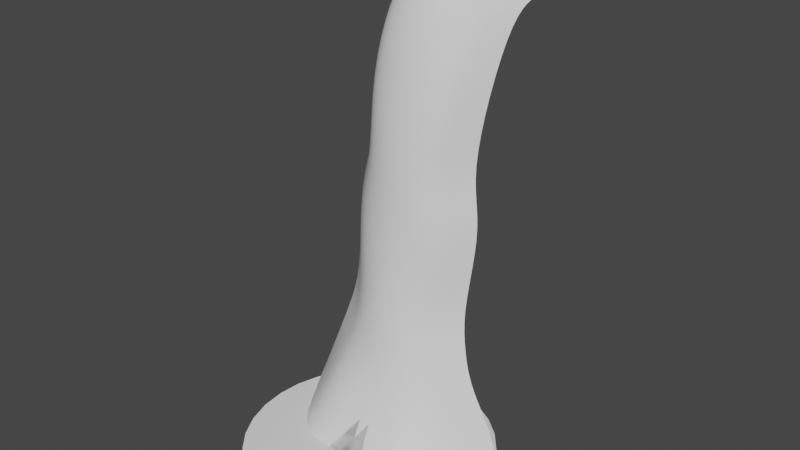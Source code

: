 # Source: cachoeria.blend  (saved by Blender 2.82.7; exported with 4.5.12 LTS)
import bpy
from mathutils import Matrix  # noqa: F401  (used for matrix-valued properties, if any)

bpy.ops.wm.read_factory_settings(use_empty=True)
scene = bpy.context.scene
scene.name = 'Scene'

# ---- collections
col_collection = bpy.data.collections.new('Collection'); scene.collection.children.link(col_collection)

# ---- world
world_world = bpy.data.worlds.new('World'); scene.world = world_world
world_world.use_nodes = True; world_world.node_tree.nodes.clear()
_N = world_world.node_tree.nodes; _L = world_world.node_tree.links
n0 = _N.new('ShaderNodeOutputWorld'); n0.name = 'World Output'; n0.location = (300, 300)
n1 = _N.new('ShaderNodeBackground'); n1.name = 'Background'; n1.location = (10, 300)
n1.inputs[0].default_value = (0.05088, 0.05088, 0.05088, 1.0)
_L.new(n1.outputs[0], n0.inputs[0])
n0.is_active_output = True
world_world.color = (0.05088, 0.05088, 0.05088)
world_world.use_sun_shadow = False
world_world.sun_shadow_jitter_overblur = 0.0

# ---- meshes
me_plane = bpy.data.meshes.new('Plane')
me_plane.from_pydata([(3.868, 13.41, 47.9), (12.56, 7.171, -1.505), (-3.868, 13.41, 47.9), (-12.56, 7.171, -1.505), (-1.934, 8.301, 47.9), (-1.762e-06, 7.348, 47.9), (1.934, 8.301, 47.9), (6.029, -4.188, -0.1263), (1.955e-06, -3.391, -0.1263), (-6.029, -4.188, -0.1263), (5.243, 10.15, 40.28), (4.521, 8.883, 32.28), (5.882, 8.183, 24.27), (5.283, 7.046, 16.27), (7.663, 5.734, 8.268), (-7.663, 5.734, 8.268), (-5.283, 7.046, 16.27), (-5.882, 8.183, 24.27), (-4.521, 8.883, 32.28), (-5.243, 10.15, 40.28), (3.832, 1.299, 8.268), (2.641, 2.612, 16.27), (2.941, 3.749, 24.27), (2.261, 4.449, 32.28), (2.622, 5.713, 40.28), (1.155e-06, 0.5205, 8.268), (5.797e-07, 1.833, 16.27), (-4.14e-08, 2.97, 24.27), (-6.388e-07, 3.67, 32.28), (-1.227e-06, 4.934, 40.28), (-3.832, 1.299, 8.268), (-2.641, 2.612, 16.27), (-2.941, 3.749, 24.27), (-2.261, 4.449, 32.28), (-2.622, 5.713, 40.28), (3.868, 16.51, 49.24), (-3.868, 16.51, 49.24), (-1.934, 11.4, 50.31), (-1.762e-06, 10.44, 50.31), (1.934, 11.4, 50.31), (3.868, 18.44, 49.51), (-3.868, 18.44, 49.51), (-1.934, 13.35, 50.68), (-1.762e-06, 12.39, 50.99), (1.934, 13.35, 50.68), (6.473, 6.39, 12.27), (-6.473, 6.39, 12.27), (3.236, 1.956, 12.27), (8.674e-07, 1.177, 12.27), (-3.236, 1.956, 12.27), (5.202, 8.533, 28.28), (-5.202, 8.533, 28.28), (2.601, 4.099, 28.28), (-3.401e-07, 3.32, 28.28), (-2.601, 4.099, 28.28), (-9.297, 0.7765, -0.8155), (-2.901, 10.14, 47.9), (-3.932, 7.215, 40.28), (-3.391, 5.951, 32.28), (-4.412, 5.251, 24.27), (-3.962, 4.114, 16.27), (-5.747, 2.802, 8.268), (-2.901, 13.24, 49.97), (-2.901, 15.18, 50.16), (-4.855, 3.458, 12.27), (-3.901, 5.601, 28.28), (2.901, 10.14, 47.9), (9.297, 0.7765, -0.8155), (3.932, 7.215, 40.28), (3.391, 5.951, 32.28), (4.412, 5.251, 24.27), (3.962, 4.114, 16.27), (5.747, 2.802, 8.268), (2.901, 13.24, 49.97), (2.901, 15.18, 50.16), (4.855, 3.458, 12.27), (3.901, 5.601, 28.28), (3.868, 23.85, 49.41), (-3.868, 23.85, 49.41), (-1.934, 18.74, 50.5), (-1.762e-06, 17.79, 50.82), (1.934, 18.74, 50.5), (-2.901, 20.58, 49.97), (2.901, 20.58, 49.97)], [], [(61, 15, 3, 55), (72, 20, 7, 67), (20, 25, 8, 7), (25, 30, 9, 8), (5, 4, 34, 29), (29, 34, 33, 28), (53, 54, 32, 27), (27, 32, 31, 26), (48, 49, 30, 25), (6, 5, 29, 24), (24, 29, 28, 23), (52, 53, 27, 22), (22, 27, 26, 21), (47, 48, 25, 20), (66, 6, 24, 68), (68, 24, 23, 69), (76, 52, 22, 70), (70, 22, 21, 71), (75, 47, 20, 72), (56, 2, 19, 57), (57, 19, 18, 58), (65, 51, 17, 59), (59, 17, 16, 60), (64, 46, 15, 61), (6, 39, 38, 5), (56, 62, 36, 2), (66, 73, 39, 6), (5, 38, 37, 4), (39, 44, 43, 38), (62, 63, 41, 36), (38, 43, 42, 37), (73, 74, 44, 39), (60, 16, 46, 64), (71, 21, 47, 75), (21, 26, 48, 47), (26, 31, 49, 48), (58, 18, 51, 65), (69, 23, 52, 76), (23, 28, 53, 52), (28, 33, 54, 53), (33, 58, 65, 54), (31, 60, 64, 49), (37, 42, 63, 62), (4, 37, 62, 56), (49, 64, 61, 30), (32, 59, 60, 31), (54, 65, 59, 32), (34, 57, 58, 33), (4, 56, 57, 34), (30, 61, 55, 9), (11, 69, 76, 50), (13, 71, 75, 45), (35, 40, 74, 73), (0, 35, 73, 66), (45, 75, 72, 14), (12, 70, 71, 13), (50, 76, 70, 12), (10, 68, 69, 11), (0, 66, 68, 10), (14, 72, 67, 1), (44, 74, 83, 81), (63, 42, 79, 82), (41, 63, 82, 78), (42, 43, 80, 79), (74, 40, 77, 83), (43, 44, 81, 80)])
me_plane.polygons.foreach_set('use_smooth', [True] * 66)
_uv = me_plane.uv_layers.new(name='UVMap')
_uv.uv.foreach_set('vector', [0.8753, 0.1272, 1.0, 0.1272, 1.0, 1.192e-07, 0.8753, 5.96e-08, 0.1252, 0.1272, 0.2505, 0.1272, 0.2505, 0.0, 0.1252, 2.98e-08, 0.2505, 0.1272, 0.5006, 0.1272, 0.5006, 0.0, 0.2505, 0.0, 0.5006, 0.1272, 0.7507, 0.1272, 0.7507, 0.0, 0.5006, 0.0, 0.5006, 0.6682, 0.7507, 0.6682, 0.7507, 0.4771, 0.5006, 0.4771, 0.5006, 0.4771, 0.7507, 0.4771, 0.7507, 0.3842, 0.5006, 0.3842, 0.5006, 0.3511, 0.7507, 0.3511, 0.7507, 0.318, 0.5006, 0.318, 0.5006, 0.318, 0.7507, 0.318, 0.7507, 0.2328, 0.5006, 0.2328, 0.5006, 0.18, 0.7507, 0.18, 0.7507, 0.1272, 0.5006, 0.1272, 0.2505, 0.6682, 0.5006, 0.6682, 0.5006, 0.4771, 0.2505, 0.4771, 0.2505, 0.4771, 0.5006, 0.4771, 0.5006, 0.3842, 0.2505, 0.3842, 0.2505, 0.3511, 0.5006, 0.3511, 0.5006, 0.318, 0.2505, 0.318, 0.2505, 0.318, 0.5006, 0.318, 0.5006, 0.2328, 0.2505, 0.2328, 0.2505, 0.18, 0.5006, 0.18, 0.5006, 0.1272, 0.2505, 0.1272, 0.1252, 0.6682, 0.2505, 0.6682, 0.2505, 0.4771, 0.1252, 0.4771, 0.1252, 0.4771, 0.2505, 0.4771, 0.2505, 0.3842, 0.1252, 0.3842, 0.1252, 0.3511, 0.2505, 0.3511, 0.2505, 0.318, 0.1252, 0.318, 0.1252, 0.318, 0.2505, 0.318, 0.2505, 0.2328, 0.1252, 0.2328, 0.1252, 0.18, 0.2505, 0.18, 0.2505, 0.1272, 0.1252, 0.1272, 0.8753, 0.6682, 1.0, 0.6682, 1.0, 0.4771, 0.8753, 0.4771, 0.8753, 0.4771, 1.0, 0.4771, 1.0, 0.3842, 0.8753, 0.3842, 0.8753, 0.3511, 1.0, 0.3511, 1.0, 0.318, 0.8753, 0.318, 0.8753, 0.318, 1.0, 0.318, 1.0, 0.2328, 0.8753, 0.2328, 0.8753, 0.18, 1.0, 0.18, 1.0, 0.1272, 0.8753, 0.1272, 0.2505, 0.6682, 0.2505, 0.8719, 0.5006, 0.8719, 0.5006, 0.6682, 0.8753, 0.6682, 0.8753, 0.8719, 1.0, 0.8719, 1.0, 0.6682, 0.1252, 0.6682, 0.1252, 0.8719, 0.2505, 0.8719, 0.2505, 0.6682, 0.5006, 0.6682, 0.5006, 0.8719, 0.7507, 0.8719, 0.7507, 0.6682, 0.2505, 0.8719, 0.2505, 0.9678, 0.5006, 0.9678, 0.5006, 0.8719, 0.8753, 0.8719, 0.8753, 0.9678, 1.0, 0.9678, 1.0, 0.8719, 0.5006, 0.8719, 0.5006, 0.9678, 0.7507, 0.9678, 0.7507, 0.8719, 0.1252, 0.8719, 0.1252, 0.9678, 0.2505, 0.9678, 0.2505, 0.8719, 0.8753, 0.2328, 1.0, 0.2328, 1.0, 0.18, 0.8753, 0.18, 0.1252, 0.2328, 0.2505, 0.2328, 0.2505, 0.18, 0.1252, 0.18, 0.2505, 0.2328, 0.5006, 0.2328, 0.5006, 0.18, 0.2505, 0.18, 0.5006, 0.2328, 0.7507, 0.2328, 0.7507, 0.18, 0.5006, 0.18, 0.8753, 0.3842, 1.0, 0.3842, 1.0, 0.3511, 0.8753, 0.3511, 0.1252, 0.3842, 0.2505, 0.3842, 0.2505, 0.3511, 0.1252, 0.3511, 0.2505, 0.3842, 0.5006, 0.3842, 0.5006, 0.3511, 0.2505, 0.3511, 0.5006, 0.3842, 0.7507, 0.3842, 0.7507, 0.3511, 0.5006, 0.3511, 0.7507, 0.3842, 0.8753, 0.3842, 0.8753, 0.3511, 0.7507, 0.3511, 0.7507, 0.2328, 0.8753, 0.2328, 0.8753, 0.18, 0.7507, 0.18, 0.7507, 0.8719, 0.7507, 0.9678, 0.8753, 0.9678, 0.8753, 0.8719, 0.7507, 0.6682, 0.7507, 0.8719, 0.8753, 0.8719, 0.8753, 0.6682, 0.7507, 0.18, 0.8753, 0.18, 0.8753, 0.1272, 0.7507, 0.1272, 0.7507, 0.318, 0.8753, 0.318, 0.8753, 0.2328, 0.7507, 0.2328, 0.7507, 0.3511, 0.8753, 0.3511, 0.8753, 0.318, 0.7507, 0.318, 0.7507, 0.4771, 0.8753, 0.4771, 0.8753, 0.3842, 0.7507, 0.3842, 0.7507, 0.6682, 0.8753, 0.6682, 0.8753, 0.4771, 0.7507, 0.4771, 0.7507, 0.1272, 0.8753, 0.1272, 0.8753, 5.96e-08, 0.7507, 0.0, 0.0, 0.3842, 0.1252, 0.3842, 0.1252, 0.3511, 0.0, 0.3511, 0.0, 0.2328, 0.1252, 0.2328, 0.1252, 0.18, 5.96e-08, 0.18, 0.0, 0.8719, -1.863e-08, 0.9678, 0.1252, 0.9678, 0.1252, 0.8719, 0.0, 0.6682, 0.0, 0.8719, 0.1252, 0.8719, 0.1252, 0.6682, 5.96e-08, 0.18, 0.1252, 0.18, 0.1252, 0.1272, 5.96e-08, 0.1272, 0.0, 0.318, 0.1252, 0.318, 0.1252, 0.2328, 0.0, 0.2328, 0.0, 0.3511, 0.1252, 0.3511, 0.1252, 0.318, 0.0, 0.318, 0.0, 0.4771, 0.1252, 0.4771, 0.1252, 0.3842, 0.0, 0.3842, 0.0, 0.6682, 0.1252, 0.6682, 0.1252, 0.4771, 0.0, 0.4771, 5.96e-08, 0.1272, 0.1252, 0.1272, 0.1252, 2.98e-08, 5.96e-08, 5.96e-08, 0.2505, 0.9678, 0.1252, 0.9678, 0.1252, 1.0, 0.2505, 1.0, 0.8753, 0.9678, 0.7507, 0.9678, 0.7507, 1.0, 0.8753, 1.0, 1.0, 0.9678, 0.8753, 0.9678, 0.8753, 1.0, 1.0, 1.0, 0.7507, 0.9678, 0.5006, 0.9678, 0.5006, 1.0, 0.7507, 1.0, 0.1252, 0.9678, -1.863e-08, 0.9678, 0.0, 1.0, 0.1252, 1.0, 0.5006, 0.9678, 0.2505, 0.9678, 0.2505, 1.0, 0.5006, 1.0])
me_plane.use_remesh_fix_poles = True
me_plane.use_remesh_preserve_attributes = False
me_plane.use_mirror_vertex_groups = False
me_plane.update()
me_circle = bpy.data.meshes.new('Circle')
me_circle.from_pydata([(0.0, -14.27, -1.248e-06), (-2.784, -14.0, -1.224e-06), (-5.462, -13.19, -1.153e-06), (-7.929, -11.87, -1.037e-06), (-10.09, -10.09, -8.823e-07), (-11.87, -7.929, -6.932e-07), (-13.19, -5.462, -4.775e-07), (-14.0, -2.784, -2.434e-07), (-14.27, 7.369e-06, 2.75e-13), (-14.0, 2.784, 2.434e-07), (-13.19, 5.462, 4.775e-07), (-11.87, 7.929, 6.932e-07), (-10.09, 10.09, 8.823e-07), (-7.929, 11.87, 1.037e-06), (-5.462, 13.19, 1.153e-06), (-2.784, 14.0, 1.224e-06), (4.65e-06, 14.27, 1.248e-06), (2.784, 14.0, 1.224e-06), (5.462, 13.19, 1.153e-06), (7.929, 11.87, 1.037e-06), (10.09, 10.09, 8.823e-07), (11.87, 7.929, 6.932e-07), (13.19, 5.462, 4.775e-07), (14.0, 2.784, 2.434e-07), (14.27, -5.335e-06, -8.356e-13), (14.0, -2.784, -2.434e-07), (13.19, -5.462, -4.775e-07), (11.87, -7.929, -6.932e-07), (10.09, -10.09, -8.823e-07), (7.929, -11.87, -1.037e-06), (5.462, -13.19, -1.153e-06), (2.784, -14.0, -1.224e-06), (-3.334e-07, -1.797, -1.571e-07), (-0.3505, -1.762, -1.54e-07), (-0.6875, -1.66, -1.451e-07), (-0.9981, -1.494, -1.306e-07), (-1.27, -1.27, -1.111e-07), (-1.494, -0.9981, -8.726e-08), (-1.66, -0.6875, -6.011e-08), (-1.762, -0.3505, -3.064e-08), (-1.797, 4.582e-06, 3.321e-14), (-1.762, 0.3505, 3.064e-08), (-1.66, 0.6875, 6.011e-08), (-1.494, 0.9981, 8.726e-08), (-1.27, 1.27, 1.111e-07), (-0.9981, 1.494, 1.306e-07), (-0.6875, 1.66, 1.451e-07), (-0.3505, 1.762, 1.54e-07), (2.52e-07, 1.797, 1.571e-07), (0.3505, 1.762, 1.54e-07), (0.6875, 1.66, 1.451e-07), (0.9981, 1.494, 1.306e-07), (1.27, 1.27, 1.111e-07), (1.494, 0.9981, 8.726e-08), (1.66, 0.6875, 6.011e-08), (1.762, 0.3505, 3.064e-08), (1.797, 2.983e-06, -1.066e-13), (1.762, -0.3505, -3.064e-08), (1.66, -0.6875, -6.011e-08), (1.494, -0.9981, -8.726e-08), (1.27, -1.27, -1.111e-07), (0.9981, -1.494, -1.306e-07), (0.6875, -1.66, -1.451e-07), (0.3505, -1.762, -1.54e-07), (2.528, 0.5028, 4.396e-08), (2.577, 2.463e-06, -1.522e-13), (-2.381, 0.9864, 8.623e-08), (-2.143, 1.432, 1.252e-07), (2.528, -0.5028, -4.396e-08), (-1.823, 1.823, 1.593e-07), (2.381, -0.9864, -8.623e-08), (-1.432, 2.143, 1.874e-07), (2.143, -1.432, -1.252e-07), (-0.9864, 2.381, 2.082e-07), (-3.125e-07, -2.577, -2.253e-07), (-0.5028, -2.528, -2.21e-07), (1.823, -1.823, -1.593e-07), (-0.5028, 2.528, 2.21e-07), (-0.9864, -2.381, -2.082e-07), (1.432, -2.143, -1.874e-07), (5.273e-07, 2.577, 2.253e-07), (-1.432, -2.143, -1.874e-07), (0.9864, -2.381, -2.082e-07), (0.5028, 2.528, 2.21e-07), (-1.823, -1.823, -1.593e-07), (0.5028, -2.528, -2.21e-07), (0.9864, 2.381, 2.082e-07), (-2.143, -1.432, -1.252e-07), (1.432, 2.143, 1.874e-07), (-2.381, -0.9864, -8.623e-08), (1.823, 1.823, 1.593e-07), (-2.528, -0.5028, -4.396e-08), (2.143, 1.432, 1.252e-07), (-2.577, 4.757e-06, 4.834e-14), (2.381, 0.9864, 8.623e-08), (-2.528, 0.5028, 4.396e-08), (13.14, -4.58e-06, -7.694e-13), (-10.93, 7.3, 6.382e-07), (12.89, -2.563, -2.241e-07), (-9.291, 9.291, 8.123e-07), (12.14, -5.028, -4.396e-07), (-7.3, 10.93, 9.551e-07), (10.93, -7.3, -6.382e-07), (-5.028, 12.14, 1.061e-06), (-2.563, -12.89, -1.127e-06), (9.291, -9.291, -8.123e-07), (-2.563, 12.89, 1.127e-06), (-5.028, -12.14, -1.061e-06), (7.3, -10.93, -9.551e-07), (4.251e-06, 13.14, 1.149e-06), (-7.3, -10.93, -9.551e-07), (5.028, -12.14, -1.061e-06), (2.563, 12.89, 1.127e-06), (-9.291, -9.291, -8.123e-07), (2.563, -12.89, -1.127e-06), (5.028, 12.14, 1.061e-06), (-10.93, -7.3, -6.382e-07), (7.3, 10.93, 9.551e-07), (-12.14, -5.028, -4.396e-07), (9.291, 9.291, 8.123e-07), (-12.89, -2.563, -2.241e-07), (10.93, 7.3, 6.382e-07), (-13.14, 7.116e-06, 2.531e-13), (12.14, 5.028, 4.396e-07), (-12.89, 2.563, 2.241e-07), (12.89, 2.563, 2.241e-07), (-12.14, 5.028, 4.396e-07), (-3.025e-08, -13.14, -1.149e-06), (9.66, 1.921, 1.68e-07), (-9.099, 3.769, 3.295e-07), (-1.182e-07, -9.849, -8.61e-07), (9.849, -2.385e-06, -5.771e-13), (-8.189, 5.472, 4.784e-07), (9.66, -1.921, -1.68e-07), (-6.964, 6.964, 6.088e-07), (9.099, -3.769, -3.295e-07), (-5.472, 8.189, 7.159e-07), (8.189, -5.472, -4.784e-07), (-3.769, 9.099, 7.955e-07), (-1.921, -9.66, -8.445e-07), (6.964, -6.964, -6.088e-07), (-1.921, 9.66, 8.445e-07), (-3.769, -9.099, -7.955e-07), (5.472, -8.189, -7.159e-07), (3.091e-06, 9.849, 8.61e-07), (-5.472, -8.189, -7.159e-07), (3.769, -9.099, -7.955e-07), (1.921, 9.66, 8.445e-07), (-6.964, -6.964, -6.088e-07), (1.921, -9.66, -8.445e-07), (3.769, 9.099, 7.955e-07), (-8.189, -5.472, -4.784e-07), (5.472, 8.189, 7.159e-07), (-9.099, -3.769, -3.295e-07), (6.964, 6.964, 6.088e-07), (-9.66, -1.921, -1.68e-07), (8.189, 5.472, 4.784e-07), (-9.849, 6.381e-06, 1.893e-13), (9.099, 3.769, 3.295e-07), (-9.66, 1.921, 1.68e-07), (6.094, 1.212, 1.06e-07), (-5.74, 2.378, 2.079e-07), (-2.154e-07, -6.213, -5.432e-07), (6.213, 3.851e-08, -3.647e-13), (-5.166, 3.452, 3.018e-07), (6.094, -1.212, -1.06e-07), (-4.393, 4.393, 3.841e-07), (5.74, -2.378, -2.079e-07), (-3.452, 5.166, 4.516e-07), (5.166, -3.452, -3.018e-07), (-2.378, 5.74, 5.018e-07), (-1.212, -6.094, -5.327e-07), (4.393, -4.393, -3.841e-07), (-1.212, 6.094, 5.327e-07), (-2.378, -5.74, -5.018e-07), (3.452, -5.166, -4.516e-07), (1.809e-06, 6.213, 5.432e-07), (-3.452, -5.166, -4.516e-07), (2.378, -5.74, -5.018e-07), (1.212, 6.094, 5.327e-07), (-4.393, -4.393, -3.841e-07), (1.212, -6.094, -5.327e-07), (2.378, 5.74, 5.018e-07), (-5.166, -3.452, -3.018e-07), (3.452, 5.166, 4.516e-07), (-5.74, -2.378, -2.079e-07), (4.393, 4.393, 3.841e-07), (-6.094, -1.212, -1.06e-07), (5.166, 3.452, 3.018e-07), (-6.213, 5.569e-06, 1.188e-13), (5.74, 2.378, 2.079e-07), (-6.094, 1.212, 1.06e-07)], [], [(65, 64, 55, 56), (67, 66, 42, 43), (68, 65, 56, 57), (69, 67, 43, 44), (70, 68, 57, 58), (71, 69, 44, 45), (72, 70, 58, 59), (73, 71, 45, 46), (75, 74, 32, 33), (76, 72, 59, 60), (77, 73, 46, 47), (78, 75, 33, 34), (79, 76, 60, 61), (80, 77, 47, 48), (81, 78, 34, 35), (82, 79, 61, 62), (83, 80, 48, 49), (84, 81, 35, 36), (85, 82, 62, 63), (86, 83, 49, 50), (87, 84, 36, 37), (74, 85, 63, 32), (88, 86, 50, 51), (89, 87, 37, 38), (90, 88, 51, 52), (91, 89, 38, 39), (92, 90, 52, 53), (93, 91, 39, 40), (94, 92, 53, 54), (95, 93, 40, 41), (64, 94, 54, 55), (66, 95, 41, 42), (161, 191, 95, 66), (160, 190, 94, 64), (191, 189, 93, 95), (190, 188, 92, 94), (189, 187, 91, 93), (188, 186, 90, 92), (187, 185, 89, 91), (186, 184, 88, 90), (185, 183, 87, 89), (184, 182, 86, 88), (162, 181, 85, 74), (183, 180, 84, 87), (182, 179, 83, 86), (181, 178, 82, 85), (180, 177, 81, 84), (179, 176, 80, 83), (178, 175, 79, 82), (177, 174, 78, 81), (176, 173, 77, 80), (175, 172, 76, 79), (174, 171, 75, 78), (173, 170, 73, 77), (172, 169, 72, 76), (171, 162, 74, 75), (170, 168, 71, 73), (169, 167, 70, 72), (168, 166, 69, 71), (167, 165, 68, 70), (166, 164, 67, 69), (165, 163, 65, 68), (164, 161, 66, 67), (163, 160, 64, 65), (24, 23, 125, 96), (11, 10, 126, 97), (25, 24, 96, 98), (12, 11, 97, 99), (26, 25, 98, 100), (13, 12, 99, 101), (27, 26, 100, 102), (14, 13, 101, 103), (1, 0, 127, 104), (28, 27, 102, 105), (15, 14, 103, 106), (2, 1, 104, 107), (29, 28, 105, 108), (16, 15, 106, 109), (3, 2, 107, 110), (30, 29, 108, 111), (17, 16, 109, 112), (4, 3, 110, 113), (31, 30, 111, 114), (18, 17, 112, 115), (5, 4, 113, 116), (0, 31, 114, 127), (19, 18, 115, 117), (6, 5, 116, 118), (20, 19, 117, 119), (7, 6, 118, 120), (21, 20, 119, 121), (8, 7, 120, 122), (22, 21, 121, 123), (9, 8, 122, 124), (23, 22, 123, 125), (10, 9, 124, 126), (96, 125, 128, 131), (97, 126, 129, 132), (98, 96, 131, 133), (99, 97, 132, 134), (100, 98, 133, 135), (101, 99, 134, 136), (102, 100, 135, 137), (103, 101, 136, 138), (104, 127, 130, 139), (105, 102, 137, 140), (106, 103, 138, 141), (107, 104, 139, 142), (108, 105, 140, 143), (109, 106, 141, 144), (110, 107, 142, 145), (111, 108, 143, 146), (112, 109, 144, 147), (113, 110, 145, 148), (114, 111, 146, 149), (115, 112, 147, 150), (116, 113, 148, 151), (127, 114, 149, 130), (117, 115, 150, 152), (118, 116, 151, 153), (119, 117, 152, 154), (120, 118, 153, 155), (121, 119, 154, 156), (122, 120, 155, 157), (123, 121, 156, 158), (124, 122, 157, 159), (125, 123, 158, 128), (126, 124, 159, 129), (131, 128, 160, 163), (132, 129, 161, 164), (133, 131, 163, 165), (134, 132, 164, 166), (135, 133, 165, 167), (136, 134, 166, 168), (137, 135, 167, 169), (138, 136, 168, 170), (139, 130, 162, 171), (140, 137, 169, 172), (141, 138, 170, 173), (142, 139, 171, 174), (143, 140, 172, 175), (144, 141, 173, 176), (145, 142, 174, 177), (146, 143, 175, 178), (147, 144, 176, 179), (148, 145, 177, 180), (149, 146, 178, 181), (150, 147, 179, 182), (151, 148, 180, 183), (130, 149, 181, 162), (152, 150, 182, 184), (153, 151, 183, 185), (154, 152, 184, 186), (155, 153, 185, 187), (156, 154, 186, 188), (157, 155, 187, 189), (158, 156, 188, 190), (159, 157, 189, 191), (128, 158, 190, 160), (129, 159, 191, 161)])
_uv = me_circle.uv_layers.new(name='UVMap')
_uv.uv.foreach_set('vector', [0.8439, 0.9374, 0.8127, 0.9374, 0.8127, 1.0, 0.8439, 1.0, 0.4382, 0.9374, 0.407, 0.9374, 0.407, 1.0, 0.4382, 1.0, 0.8751, 0.9374, 0.8439, 0.9374, 0.8439, 1.0, 0.8751, 1.0, 0.4694, 0.9374, 0.4382, 0.9374, 0.4382, 1.0, 0.4694, 1.0, 0.9064, 0.9374, 0.8751, 0.9374, 0.8751, 1.0, 0.9064, 1.0, 0.5006, 0.9374, 0.4694, 0.9374, 0.4694, 1.0, 0.5006, 1.0, 0.9376, 0.9374, 0.9064, 0.9374, 0.9064, 1.0, 0.9376, 1.0, 0.5318, 0.9374, 0.5006, 0.9374, 0.5006, 1.0, 0.5318, 1.0, 0.126, 0.9374, 0.09482, 0.9374, 0.09482, 1.0, 0.126, 1.0, 0.9688, 0.9374, 0.9376, 0.9374, 0.9376, 1.0, 0.9688, 1.0, 0.563, 0.9374, 0.5318, 0.9374, 0.5318, 1.0, 0.563, 1.0, 0.1572, 0.9374, 0.126, 0.9374, 0.126, 1.0, 0.1572, 1.0, 1.0, 0.9374, 0.9688, 0.9374, 0.9688, 1.0, 1.0, 1.0, 0.5942, 0.9374, 0.563, 0.9374, 0.563, 1.0, 0.5942, 1.0, 0.1885, 0.9374, 0.1572, 0.9374, 0.1572, 1.0, 0.1885, 1.0, 0.0318, 0.9374, 1.082e-09, 0.9374, -2.328e-09, 1.0, 0.03121, 1.0, 0.6254, 0.9374, 0.5942, 0.9374, 0.5942, 1.0, 0.6254, 1.0, 0.2197, 0.9374, 0.1885, 0.9374, 0.1885, 1.0, 0.2197, 1.0, 0.06361, 0.9374, 0.0318, 0.9374, 0.03239, 1.0, 0.06361, 1.0, 0.6567, 0.9374, 0.6254, 0.9374, 0.6254, 1.0, 0.6567, 1.0, 0.2509, 0.9374, 0.2197, 0.9374, 0.2197, 1.0, 0.2509, 1.0, 0.09482, 0.9374, 0.06361, 0.9374, 0.06361, 1.0, 0.09482, 1.0, 0.6879, 0.9374, 0.6567, 0.9374, 0.6567, 1.0, 0.6879, 1.0, 0.2821, 0.9374, 0.2509, 0.9374, 0.2509, 1.0, 0.2821, 1.0, 0.7191, 0.9374, 0.6879, 0.9374, 0.6879, 1.0, 0.7191, 1.0, 0.3133, 0.9374, 0.2821, 0.9374, 0.2821, 1.0, 0.3133, 1.0, 0.7503, 0.9374, 0.7191, 0.9374, 0.7191, 1.0, 0.7503, 1.0, 0.3445, 0.9374, 0.3133, 0.9374, 0.3133, 1.0, 0.3445, 1.0, 0.7815, 0.9374, 0.7503, 0.9374, 0.7503, 1.0, 0.7815, 1.0, 0.3757, 0.9374, 0.3445, 0.9374, 0.3445, 1.0, 0.3757, 1.0, 0.8127, 0.9374, 0.7815, 0.9374, 0.7815, 1.0, 0.8127, 1.0, 0.407, 0.9374, 0.3757, 0.9374, 0.3757, 1.0, 0.407, 1.0, 0.407, 0.646, 0.3757, 0.646, 0.3757, 0.9374, 0.407, 0.9374, 0.8127, 0.646, 0.7815, 0.646, 0.7815, 0.9374, 0.8127, 0.9374, 0.3757, 0.646, 0.3445, 0.646, 0.3445, 0.9374, 0.3757, 0.9374, 0.7815, 0.646, 0.7503, 0.646, 0.7503, 0.9374, 0.7815, 0.9374, 0.3445, 0.646, 0.3133, 0.646, 0.3133, 0.9374, 0.3445, 0.9374, 0.7503, 0.646, 0.7191, 0.646, 0.7191, 0.9374, 0.7503, 0.9374, 0.3133, 0.646, 0.2821, 0.646, 0.2821, 0.9374, 0.3133, 0.9374, 0.7191, 0.646, 0.6879, 0.646, 0.6879, 0.9374, 0.7191, 0.9374, 0.2821, 0.646, 0.2509, 0.646, 0.2509, 0.9374, 0.2821, 0.9374, 0.6879, 0.646, 0.6567, 0.646, 0.6567, 0.9374, 0.6879, 0.9374, 0.09482, 0.646, 0.06361, 0.646, 0.06361, 0.9374, 0.09482, 0.9374, 0.2509, 0.646, 0.2197, 0.646, 0.2197, 0.9374, 0.2509, 0.9374, 0.6567, 0.646, 0.6254, 0.646, 0.6254, 0.9374, 0.6567, 0.9374, 0.06361, 0.646, 0.0318, 0.646, 0.0318, 0.9374, 0.06361, 0.9374, 0.2197, 0.646, 0.1885, 0.646, 0.1885, 0.9374, 0.2197, 0.9374, 0.6254, 0.646, 0.5942, 0.646, 0.5942, 0.9374, 0.6254, 0.9374, 0.0318, 0.646, 1.696e-08, 0.646, 1.082e-09, 0.9374, 0.0318, 0.9374, 0.1885, 0.646, 0.1572, 0.646, 0.1572, 0.9374, 0.1885, 0.9374, 0.5942, 0.646, 0.563, 0.646, 0.563, 0.9374, 0.5942, 0.9374, 1.0, 0.646, 0.9688, 0.646, 0.9688, 0.9374, 1.0, 0.9374, 0.1572, 0.646, 0.126, 0.646, 0.126, 0.9374, 0.1572, 0.9374, 0.563, 0.646, 0.5318, 0.646, 0.5318, 0.9374, 0.563, 0.9374, 0.9688, 0.646, 0.9376, 0.646, 0.9376, 0.9374, 0.9688, 0.9374, 0.126, 0.646, 0.09482, 0.646, 0.09482, 0.9374, 0.126, 0.9374, 0.5318, 0.646, 0.5006, 0.646, 0.5006, 0.9374, 0.5318, 0.9374, 0.9376, 0.646, 0.9064, 0.646, 0.9064, 0.9374, 0.9376, 0.9374, 0.5006, 0.646, 0.4694, 0.646, 0.4694, 0.9374, 0.5006, 0.9374, 0.9064, 0.646, 0.8751, 0.646, 0.8751, 0.9374, 0.9064, 0.9374, 0.4694, 0.646, 0.4382, 0.646, 0.4382, 0.9374, 0.4694, 0.9374, 0.8751, 0.646, 0.8439, 0.646, 0.8439, 0.9374, 0.8751, 0.9374, 0.4382, 0.646, 0.407, 0.646, 0.407, 0.9374, 0.4382, 0.9374, 0.8439, 0.646, 0.8127, 0.646, 0.8127, 0.9374, 0.8439, 0.9374, 0.8439, 0.0, 0.8127, 0.0, 0.8127, 0.09073, 0.8439, 0.09073, 0.4382, 0.0, 0.407, 0.0, 0.407, 0.09073, 0.4382, 0.09073, 0.8751, 0.0, 0.8439, 0.0, 0.8439, 0.09073, 0.8751, 0.09073, 0.4694, 0.0, 0.4382, 0.0, 0.4382, 0.09073, 0.4694, 0.09073, 0.9064, 0.0, 0.8751, 0.0, 0.8751, 0.09073, 0.9064, 0.09073, 0.5006, 0.0, 0.4694, 0.0, 0.4694, 0.09073, 0.5006, 0.09073, 0.9376, 0.0, 0.9064, 0.0, 0.9064, 0.09073, 0.9376, 0.09073, 0.5318, 0.0, 0.5006, 0.0, 0.5006, 0.09073, 0.5318, 0.09073, 0.126, 0.0, 0.09482, 0.0, 0.09482, 0.09073, 0.126, 0.09073, 0.9688, 0.0, 0.9376, 0.0, 0.9376, 0.09073, 0.9688, 0.09073, 0.563, 0.0, 0.5318, 0.0, 0.5318, 0.09073, 0.563, 0.09073, 0.1572, 0.0, 0.126, 0.0, 0.126, 0.09073, 0.1572, 0.09073, 1.0, 0.0, 0.9688, 0.0, 0.9688, 0.09073, 1.0, 0.09073, 0.5942, 0.0, 0.563, 0.0, 0.563, 0.09073, 0.5942, 0.09073, 0.1885, 0.0, 0.1572, 0.0, 0.1572, 0.09073, 0.1885, 0.09073, 0.03121, 6.473e-08, 5.215e-08, 6.473e-08, 4.721e-08, 0.09073, 0.0318, 0.09073, 0.6254, 0.0, 0.5942, 0.0, 0.5942, 0.09073, 0.6254, 0.09073, 0.2197, 0.0, 0.1885, 0.0, 0.1885, 0.09073, 0.2197, 0.09073, 0.06361, 0.0, 0.03239, 0.0, 0.0318, 0.09073, 0.06361, 0.09073, 0.6567, 0.0, 0.6254, 0.0, 0.6254, 0.09073, 0.6567, 0.09073, 0.2509, 0.0, 0.2197, 0.0, 0.2197, 0.09073, 0.2509, 0.09073, 0.09482, 0.0, 0.06361, 0.0, 0.06361, 0.09073, 0.09482, 0.09073, 0.6879, 0.0, 0.6567, 0.0, 0.6567, 0.09073, 0.6879, 0.09073, 0.2821, 0.0, 0.2509, 0.0, 0.2509, 0.09073, 0.2821, 0.09073, 0.7191, 0.0, 0.6879, 0.0, 0.6879, 0.09073, 0.7191, 0.09073, 0.3133, 0.0, 0.2821, 0.0, 0.2821, 0.09073, 0.3133, 0.09073, 0.7503, 0.0, 0.7191, 0.0, 0.7191, 0.09073, 0.7503, 0.09073, 0.3445, 0.0, 0.3133, 0.0, 0.3133, 0.09073, 0.3445, 0.09073, 0.7815, 0.0, 0.7503, 0.0, 0.7503, 0.09073, 0.7815, 0.09073, 0.3757, 0.0, 0.3445, 0.0, 0.3445, 0.09073, 0.3757, 0.09073, 0.8127, 0.0, 0.7815, 0.0, 0.7815, 0.09073, 0.8127, 0.09073, 0.407, 0.0, 0.3757, 0.0, 0.3757, 0.09073, 0.407, 0.09073, 0.8439, 0.09073, 0.8127, 0.09073, 0.8127, 0.3545, 0.8439, 0.3545, 0.4382, 0.09073, 0.407, 0.09073, 0.407, 0.3545, 0.4382, 0.3545, 0.8751, 0.09073, 0.8439, 0.09073, 0.8439, 0.3545, 0.8751, 0.3545, 0.4694, 0.09073, 0.4382, 0.09073, 0.4382, 0.3545, 0.4694, 0.3545, 0.9064, 0.09073, 0.8751, 0.09073, 0.8751, 0.3545, 0.9064, 0.3545, 0.5006, 0.09073, 0.4694, 0.09073, 0.4694, 0.3545, 0.5006, 0.3545, 0.9376, 0.09073, 0.9064, 0.09073, 0.9064, 0.3545, 0.9376, 0.3545, 0.5318, 0.09073, 0.5006, 0.09073, 0.5006, 0.3545, 0.5318, 0.3545, 0.126, 0.09073, 0.09482, 0.09073, 0.09482, 0.3545, 0.126, 0.3545, 0.9688, 0.09073, 0.9376, 0.09073, 0.9376, 0.3545, 0.9688, 0.3545, 0.563, 0.09073, 0.5318, 0.09073, 0.5318, 0.3545, 0.563, 0.3545, 0.1572, 0.09073, 0.126, 0.09073, 0.126, 0.3545, 0.1572, 0.3545, 1.0, 0.09073, 0.9688, 0.09073, 0.9688, 0.3545, 1.0, 0.3545, 0.5942, 0.09073, 0.563, 0.09073, 0.563, 0.3545, 0.5942, 0.3545, 0.1885, 0.09073, 0.1572, 0.09073, 0.1572, 0.3545, 0.1885, 0.3545, 0.0318, 0.09073, 4.721e-08, 0.09073, 3.284e-08, 0.3545, 0.0318, 0.3545, 0.6254, 0.09073, 0.5942, 0.09073, 0.5942, 0.3545, 0.6254, 0.3545, 0.2197, 0.09073, 0.1885, 0.09073, 0.1885, 0.3545, 0.2197, 0.3545, 0.06361, 0.09073, 0.0318, 0.09073, 0.0318, 0.3545, 0.06361, 0.3545, 0.6567, 0.09073, 0.6254, 0.09073, 0.6254, 0.3545, 0.6567, 0.3545, 0.2509, 0.09073, 0.2197, 0.09073, 0.2197, 0.3545, 0.2509, 0.3545, 0.09482, 0.09073, 0.06361, 0.09073, 0.06361, 0.3545, 0.09482, 0.3545, 0.6879, 0.09073, 0.6567, 0.09073, 0.6567, 0.3545, 0.6879, 0.3545, 0.2821, 0.09073, 0.2509, 0.09073, 0.2509, 0.3545, 0.2821, 0.3545, 0.7191, 0.09073, 0.6879, 0.09073, 0.6879, 0.3545, 0.7191, 0.3545, 0.3133, 0.09073, 0.2821, 0.09073, 0.2821, 0.3545, 0.3133, 0.3545, 0.7503, 0.09073, 0.7191, 0.09073, 0.7191, 0.3545, 0.7503, 0.3545, 0.3445, 0.09073, 0.3133, 0.09073, 0.3133, 0.3545, 0.3445, 0.3545, 0.7815, 0.09073, 0.7503, 0.09073, 0.7503, 0.3545, 0.7815, 0.3545, 0.3757, 0.09073, 0.3445, 0.09073, 0.3445, 0.3545, 0.3757, 0.3545, 0.8127, 0.09073, 0.7815, 0.09073, 0.7815, 0.3545, 0.8127, 0.3545, 0.407, 0.09073, 0.3757, 0.09073, 0.3757, 0.3545, 0.407, 0.3545, 0.8439, 0.3545, 0.8127, 0.3545, 0.8127, 0.646, 0.8439, 0.646, 0.4382, 0.3545, 0.407, 0.3545, 0.407, 0.646, 0.4382, 0.646, 0.8751, 0.3545, 0.8439, 0.3545, 0.8439, 0.646, 0.8751, 0.646, 0.4694, 0.3545, 0.4382, 0.3545, 0.4382, 0.646, 0.4694, 0.646, 0.9064, 0.3545, 0.8751, 0.3545, 0.8751, 0.646, 0.9064, 0.646, 0.5006, 0.3545, 0.4694, 0.3545, 0.4694, 0.646, 0.5006, 0.646, 0.9376, 0.3545, 0.9064, 0.3545, 0.9064, 0.646, 0.9376, 0.646, 0.5318, 0.3545, 0.5006, 0.3545, 0.5006, 0.646, 0.5318, 0.646, 0.126, 0.3545, 0.09482, 0.3545, 0.09482, 0.646, 0.126, 0.646, 0.9688, 0.3545, 0.9376, 0.3545, 0.9376, 0.646, 0.9688, 0.646, 0.563, 0.3545, 0.5318, 0.3545, 0.5318, 0.646, 0.563, 0.646, 0.1572, 0.3545, 0.126, 0.3545, 0.126, 0.646, 0.1572, 0.646, 1.0, 0.3545, 0.9688, 0.3545, 0.9688, 0.646, 1.0, 0.646, 0.5942, 0.3545, 0.563, 0.3545, 0.563, 0.646, 0.5942, 0.646, 0.1885, 0.3545, 0.1572, 0.3545, 0.1572, 0.646, 0.1885, 0.646, 0.0318, 0.3545, 3.284e-08, 0.3545, 1.696e-08, 0.646, 0.0318, 0.646, 0.6254, 0.3545, 0.5942, 0.3545, 0.5942, 0.646, 0.6254, 0.646, 0.2197, 0.3545, 0.1885, 0.3545, 0.1885, 0.646, 0.2197, 0.646, 0.06361, 0.3545, 0.0318, 0.3545, 0.0318, 0.646, 0.06361, 0.646, 0.6567, 0.3545, 0.6254, 0.3545, 0.6254, 0.646, 0.6567, 0.646, 0.2509, 0.3545, 0.2197, 0.3545, 0.2197, 0.646, 0.2509, 0.646, 0.09482, 0.3545, 0.06361, 0.3545, 0.06361, 0.646, 0.09482, 0.646, 0.6879, 0.3545, 0.6567, 0.3545, 0.6567, 0.646, 0.6879, 0.646, 0.2821, 0.3545, 0.2509, 0.3545, 0.2509, 0.646, 0.2821, 0.646, 0.7191, 0.3545, 0.6879, 0.3545, 0.6879, 0.646, 0.7191, 0.646, 0.3133, 0.3545, 0.2821, 0.3545, 0.2821, 0.646, 0.3133, 0.646, 0.7503, 0.3545, 0.7191, 0.3545, 0.7191, 0.646, 0.7503, 0.646, 0.3445, 0.3545, 0.3133, 0.3545, 0.3133, 0.646, 0.3445, 0.646, 0.7815, 0.3545, 0.7503, 0.3545, 0.7503, 0.646, 0.7815, 0.646, 0.3757, 0.3545, 0.3445, 0.3545, 0.3445, 0.646, 0.3757, 0.646, 0.8127, 0.3545, 0.7815, 0.3545, 0.7815, 0.646, 0.8127, 0.646, 0.407, 0.3545, 0.3757, 0.3545, 0.3757, 0.646, 0.407, 0.646])
me_circle.use_remesh_fix_poles = True
me_circle.use_remesh_preserve_attributes = False
me_circle.use_mirror_vertex_groups = False
me_circle.update()
me_plane_001 = bpy.data.meshes.new('Plane.001')
me_plane_001.from_pydata([(7.46, 13.81, 47.3), (14.43, 7.171, -1.505), (-7.46, 13.81, 47.3), (-14.43, 7.171, -1.505), (-3.73, 8.301, 47.9), (-1.604e-06, 7.348, 47.9), (3.73, 8.301, 47.9), (6.925, -4.188, -0.1263), (2.025e-06, -3.391, -0.1263), (-6.925, -4.188, -0.1263), (7.424, 10.15, 40.28), (6.738, 8.883, 32.28), (8.091, 8.183, 24.27), (7.294, 7.046, 16.27), (9.524, 5.734, 8.268), (-9.524, 5.734, 8.268), (-7.294, 7.046, 16.27), (-8.091, 8.183, 24.27), (-6.738, 8.883, 32.28), (-7.424, 10.15, 40.28), (4.401, 1.299, 8.268), (2.641, 2.612, 16.27), (3.551, 3.749, 24.27), (2.86, 4.449, 32.28), (3.712, 5.713, 40.28), (1.107e-06, 0.5205, 8.268), (5.797e-07, 1.833, 16.27), (1.585e-07, 2.97, 24.27), (-3.907e-07, 3.67, 32.28), (-1.013e-06, 4.934, 40.28), (-4.401, 1.299, 8.268), (-2.641, 2.612, 16.27), (-3.551, 3.749, 24.27), (-2.86, 4.449, 32.28), (-3.712, 5.713, 40.28), (7.802, 16.54, 48.92), (-7.802, 16.54, 48.92), (-3.73, 11.4, 50.55), (-1.604e-06, 10.44, 51.03), (3.73, 11.4, 50.55), (8.026, 18.79, 49.05), (-8.026, 18.79, 49.05), (-3.73, 13.35, 51.5), (-1.604e-06, 12.39, 52.04), (3.73, 13.35, 51.5), (8.265, 6.39, 12.27), (-8.265, 6.39, 12.27), (3.44, 1.956, 12.27), (8.42e-07, 1.177, 12.27), (-3.44, 1.956, 12.27), (7.752, 8.533, 28.28), (-7.752, 8.533, 28.28), (3.29, 4.099, 28.28), (-1.275e-08, 3.32, 28.28), (-3.29, 4.099, 28.28), (-10.68, 0.7765, -0.8155), (-5.595, 10.14, 47.9), (-5.568, 7.215, 40.28), (-4.638, 5.951, 32.28), (-5.759, 5.251, 24.27), (-4.626, 4.114, 16.27), (-6.601, 2.802, 8.268), (-5.595, 13.24, 49.93), (-5.595, 15.18, 50.67), (-5.16, 3.458, 12.27), (-5.337, 5.601, 28.28), (5.595, 10.14, 47.9), (10.68, 0.7765, -0.8155), (5.568, 7.215, 40.28), (4.638, 5.951, 32.28), (5.759, 5.251, 24.27), (4.626, 4.114, 16.27), (6.601, 2.802, 8.268), (5.595, 13.24, 49.93), (5.595, 15.18, 50.67), (5.16, 3.458, 12.27), (5.337, 5.601, 28.28), (8.23, 24.07, 49.01), (-8.23, 24.07, 49.01), (-3.73, 19.97, 51.62), (-1.604e-06, 19.02, 52.15), (3.73, 19.97, 51.62), (-5.595, 21.24, 50.99), (5.595, 21.24, 50.99)], [], [(61, 15, 3, 55), (72, 20, 7, 67), (20, 25, 8, 7), (25, 30, 9, 8), (5, 4, 34, 29), (29, 34, 33, 28), (53, 54, 32, 27), (27, 32, 31, 26), (48, 49, 30, 25), (6, 5, 29, 24), (24, 29, 28, 23), (52, 53, 27, 22), (22, 27, 26, 21), (47, 48, 25, 20), (66, 6, 24, 68), (68, 24, 23, 69), (76, 52, 22, 70), (70, 22, 21, 71), (75, 47, 20, 72), (56, 2, 19, 57), (57, 19, 18, 58), (65, 51, 17, 59), (59, 17, 16, 60), (64, 46, 15, 61), (6, 39, 38, 5), (56, 62, 36, 2), (66, 73, 39, 6), (5, 38, 37, 4), (39, 44, 43, 38), (62, 63, 41, 36), (38, 43, 42, 37), (73, 74, 44, 39), (60, 16, 46, 64), (71, 21, 47, 75), (21, 26, 48, 47), (26, 31, 49, 48), (58, 18, 51, 65), (69, 23, 52, 76), (23, 28, 53, 52), (28, 33, 54, 53), (33, 58, 65, 54), (31, 60, 64, 49), (37, 42, 63, 62), (4, 37, 62, 56), (49, 64, 61, 30), (32, 59, 60, 31), (54, 65, 59, 32), (34, 57, 58, 33), (4, 56, 57, 34), (30, 61, 55, 9), (11, 69, 76, 50), (13, 71, 75, 45), (35, 40, 74, 73), (0, 35, 73, 66), (45, 75, 72, 14), (12, 70, 71, 13), (50, 76, 70, 12), (10, 68, 69, 11), (0, 66, 68, 10), (14, 72, 67, 1), (44, 74, 83, 81), (63, 42, 79, 82), (41, 63, 82, 78), (42, 43, 80, 79), (74, 40, 77, 83), (43, 44, 81, 80)])
me_plane_001.polygons.foreach_set('use_smooth', [True] * 66)
_uv = me_plane_001.uv_layers.new(name='UVMap')
_uv.uv.foreach_set('vector', [0.8753, 0.1272, 1.0, 0.1272, 1.0, 1.192e-07, 0.8753, 5.96e-08, 0.1252, 0.1272, 0.2505, 0.1272, 0.2505, 0.0, 0.1252, 2.98e-08, 0.2505, 0.1272, 0.5006, 0.1272, 0.5006, 0.0, 0.2505, 0.0, 0.5006, 0.1272, 0.7507, 0.1272, 0.7507, 0.0, 0.5006, 0.0, 0.5006, 0.6682, 0.7507, 0.6682, 0.7507, 0.4771, 0.5006, 0.4771, 0.5006, 0.4771, 0.7507, 0.4771, 0.7507, 0.3842, 0.5006, 0.3842, 0.5006, 0.3511, 0.7507, 0.3511, 0.7507, 0.318, 0.5006, 0.318, 0.5006, 0.318, 0.7507, 0.318, 0.7507, 0.2328, 0.5006, 0.2328, 0.5006, 0.18, 0.7507, 0.18, 0.7507, 0.1272, 0.5006, 0.1272, 0.2505, 0.6682, 0.5006, 0.6682, 0.5006, 0.4771, 0.2505, 0.4771, 0.2505, 0.4771, 0.5006, 0.4771, 0.5006, 0.3842, 0.2505, 0.3842, 0.2505, 0.3511, 0.5006, 0.3511, 0.5006, 0.318, 0.2505, 0.318, 0.2505, 0.318, 0.5006, 0.318, 0.5006, 0.2328, 0.2505, 0.2328, 0.2505, 0.18, 0.5006, 0.18, 0.5006, 0.1272, 0.2505, 0.1272, 0.1252, 0.6682, 0.2505, 0.6682, 0.2505, 0.4771, 0.1252, 0.4771, 0.1252, 0.4771, 0.2505, 0.4771, 0.2505, 0.3842, 0.1252, 0.3842, 0.1252, 0.3511, 0.2505, 0.3511, 0.2505, 0.318, 0.1252, 0.318, 0.1252, 0.318, 0.2505, 0.318, 0.2505, 0.2328, 0.1252, 0.2328, 0.1252, 0.18, 0.2505, 0.18, 0.2505, 0.1272, 0.1252, 0.1272, 0.8753, 0.6682, 1.0, 0.6682, 1.0, 0.4771, 0.8753, 0.4771, 0.8753, 0.4771, 1.0, 0.4771, 1.0, 0.3842, 0.8753, 0.3842, 0.8753, 0.3511, 1.0, 0.3511, 1.0, 0.318, 0.8753, 0.318, 0.8753, 0.318, 1.0, 0.318, 1.0, 0.2328, 0.8753, 0.2328, 0.8753, 0.18, 1.0, 0.18, 1.0, 0.1272, 0.8753, 0.1272, 0.2505, 0.6682, 0.2505, 0.8719, 0.5006, 0.8719, 0.5006, 0.6682, 0.8753, 0.6682, 0.8753, 0.8719, 1.0, 0.8719, 1.0, 0.6682, 0.1252, 0.6682, 0.1252, 0.8719, 0.2505, 0.8719, 0.2505, 0.6682, 0.5006, 0.6682, 0.5006, 0.8719, 0.7507, 0.8719, 0.7507, 0.6682, 0.2505, 0.8719, 0.2505, 0.9678, 0.5006, 0.9678, 0.5006, 0.8719, 0.8753, 0.8719, 0.8753, 0.9678, 1.0, 0.9678, 1.0, 0.8719, 0.5006, 0.8719, 0.5006, 0.9678, 0.7507, 0.9678, 0.7507, 0.8719, 0.1252, 0.8719, 0.1252, 0.9678, 0.2505, 0.9678, 0.2505, 0.8719, 0.8753, 0.2328, 1.0, 0.2328, 1.0, 0.18, 0.8753, 0.18, 0.1252, 0.2328, 0.2505, 0.2328, 0.2505, 0.18, 0.1252, 0.18, 0.2505, 0.2328, 0.5006, 0.2328, 0.5006, 0.18, 0.2505, 0.18, 0.5006, 0.2328, 0.7507, 0.2328, 0.7507, 0.18, 0.5006, 0.18, 0.8753, 0.3842, 1.0, 0.3842, 1.0, 0.3511, 0.8753, 0.3511, 0.1252, 0.3842, 0.2505, 0.3842, 0.2505, 0.3511, 0.1252, 0.3511, 0.2505, 0.3842, 0.5006, 0.3842, 0.5006, 0.3511, 0.2505, 0.3511, 0.5006, 0.3842, 0.7507, 0.3842, 0.7507, 0.3511, 0.5006, 0.3511, 0.7507, 0.3842, 0.8753, 0.3842, 0.8753, 0.3511, 0.7507, 0.3511, 0.7507, 0.2328, 0.8753, 0.2328, 0.8753, 0.18, 0.7507, 0.18, 0.7507, 0.8719, 0.7507, 0.9678, 0.8753, 0.9678, 0.8753, 0.8719, 0.7507, 0.6682, 0.7507, 0.8719, 0.8753, 0.8719, 0.8753, 0.6682, 0.7507, 0.18, 0.8753, 0.18, 0.8753, 0.1272, 0.7507, 0.1272, 0.7507, 0.318, 0.8753, 0.318, 0.8753, 0.2328, 0.7507, 0.2328, 0.7507, 0.3511, 0.8753, 0.3511, 0.8753, 0.318, 0.7507, 0.318, 0.7507, 0.4771, 0.8753, 0.4771, 0.8753, 0.3842, 0.7507, 0.3842, 0.7507, 0.6682, 0.8753, 0.6682, 0.8753, 0.4771, 0.7507, 0.4771, 0.7507, 0.1272, 0.8753, 0.1272, 0.8753, 5.96e-08, 0.7507, 0.0, 0.0, 0.3842, 0.1252, 0.3842, 0.1252, 0.3511, 0.0, 0.3511, 0.0, 0.2328, 0.1252, 0.2328, 0.1252, 0.18, 5.96e-08, 0.18, 0.0, 0.8719, -1.863e-08, 0.9678, 0.1252, 0.9678, 0.1252, 0.8719, 0.0, 0.6682, 0.0, 0.8719, 0.1252, 0.8719, 0.1252, 0.6682, 5.96e-08, 0.18, 0.1252, 0.18, 0.1252, 0.1272, 5.96e-08, 0.1272, 0.0, 0.318, 0.1252, 0.318, 0.1252, 0.2328, 0.0, 0.2328, 0.0, 0.3511, 0.1252, 0.3511, 0.1252, 0.318, 0.0, 0.318, 0.0, 0.4771, 0.1252, 0.4771, 0.1252, 0.3842, 0.0, 0.3842, 0.0, 0.6682, 0.1252, 0.6682, 0.1252, 0.4771, 0.0, 0.4771, 5.96e-08, 0.1272, 0.1252, 0.1272, 0.1252, 2.98e-08, 5.96e-08, 5.96e-08, 0.2505, 0.9678, 0.1252, 0.9678, 0.1252, 1.0, 0.2505, 1.0, 0.8753, 0.9678, 0.7507, 0.9678, 0.7507, 1.0, 0.8753, 1.0, 1.0, 0.9678, 0.8753, 0.9678, 0.8753, 1.0, 1.0, 1.0, 0.7507, 0.9678, 0.5006, 0.9678, 0.5006, 1.0, 0.7507, 1.0, 0.1252, 0.9678, -1.863e-08, 0.9678, 0.0, 1.0, 0.1252, 1.0, 0.5006, 0.9678, 0.2505, 0.9678, 0.2505, 1.0, 0.5006, 1.0])
me_plane_001.use_remesh_fix_poles = True
me_plane_001.use_remesh_preserve_attributes = False
me_plane_001.use_mirror_vertex_groups = False
me_plane_001.update()
me_plane_002 = bpy.data.meshes.new('Plane.002')
me_plane_002.from_pydata([(4.345, 13.24, 47.69), (12.56, 7.171, -1.505), (-4.345, 13.24, 47.69), (-12.56, 7.171, -1.505), (-2.211, 8.697, 47.72), (-0.03914, 8.084, 47.75), (2.133, 8.697, 47.72), (6.029, -4.188, -0.1263), (1.955e-06, -3.391, -0.1263), (-6.029, -4.188, -0.1263), (5.243, 10.15, 40.28), (4.521, 8.883, 32.28), (5.882, 8.183, 24.27), (5.283, 7.046, 16.27), (7.663, 5.734, 8.268), (-7.663, 5.734, 8.268), (-5.283, 7.046, 16.27), (-5.882, 8.183, 24.27), (-4.521, 8.883, 32.28), (-5.243, 10.15, 40.28), (3.832, 1.299, 8.268), (2.641, 2.612, 16.27), (2.941, 3.749, 24.27), (2.261, 4.449, 32.28), (2.582, 6.365, 40.4), (1.155e-06, 0.5205, 8.268), (5.797e-07, 1.833, 16.27), (-4.14e-08, 2.97, 24.27), (-6.388e-07, 3.67, 32.28), (-0.03914, 5.64, 40.43), (-3.832, 1.299, 8.268), (-2.641, 2.612, 16.27), (-2.941, 3.749, 24.27), (-2.261, 4.449, 32.28), (-2.661, 6.365, 40.4), (4.345, 16.73, 49.2), (-4.345, 16.73, 49.2), (-2.211, 12.04, 50.3), (-0.03914, 11.43, 50.33), (2.133, 12.04, 50.3), (4.345, 18.89, 49.5), (-4.345, 18.89, 49.5), (-2.211, 14.1, 50.64), (-0.03914, 13.5, 51.01), (2.133, 14.1, 50.64), (6.473, 6.39, 12.27), (-6.473, 6.39, 12.27), (3.236, 1.956, 12.27), (8.674e-07, 1.177, 12.27), (-3.236, 1.956, 12.27), (5.202, 8.533, 28.28), (-5.202, 8.533, 28.28), (2.601, 4.099, 28.28), (-3.401e-07, 3.32, 28.28), (-2.601, 4.099, 28.28), (-9.297, 0.7765, -0.8155), (-3.298, 10.25, 47.66), (-3.972, 7.764, 40.34), (-3.391, 5.951, 32.28), (-4.412, 5.251, 24.27), (-3.962, 4.114, 16.27), (-5.747, 2.802, 8.268), (-3.298, 13.58, 49.86), (-3.298, 15.63, 49.99), (-4.855, 3.458, 12.27), (-3.901, 5.601, 28.28), (3.219, 10.25, 47.66), (9.297, 0.7765, -0.8155), (3.893, 7.764, 40.34), (3.391, 5.951, 32.28), (4.412, 5.251, 24.27), (3.962, 4.114, 16.27), (5.747, 2.802, 8.268), (3.219, 13.58, 49.86), (3.219, 15.63, 49.99), (4.855, 3.458, 12.27), (3.901, 5.601, 28.28), (4.345, 24.96, 49.4), (-4.345, 24.96, 49.4), (-2.172, 19.23, 50.62), (-1.708e-06, 18.15, 50.98), (2.172, 19.23, 50.62), (-3.259, 21.29, 50.03), (3.259, 21.29, 50.03)], [], [(61, 15, 3, 55), (72, 20, 7, 67), (20, 25, 8, 7), (25, 30, 9, 8), (5, 4, 34, 29), (29, 34, 33, 28), (53, 54, 32, 27), (27, 32, 31, 26), (48, 49, 30, 25), (6, 5, 29, 24), (24, 29, 28, 23), (52, 53, 27, 22), (22, 27, 26, 21), (47, 48, 25, 20), (66, 6, 24, 68), (68, 24, 23, 69), (76, 52, 22, 70), (70, 22, 21, 71), (75, 47, 20, 72), (56, 2, 19, 57), (57, 19, 18, 58), (65, 51, 17, 59), (59, 17, 16, 60), (64, 46, 15, 61), (6, 39, 38, 5), (56, 62, 36, 2), (66, 73, 39, 6), (5, 38, 37, 4), (39, 44, 43, 38), (62, 63, 41, 36), (38, 43, 42, 37), (73, 74, 44, 39), (60, 16, 46, 64), (71, 21, 47, 75), (21, 26, 48, 47), (26, 31, 49, 48), (58, 18, 51, 65), (69, 23, 52, 76), (23, 28, 53, 52), (28, 33, 54, 53), (33, 58, 65, 54), (31, 60, 64, 49), (37, 42, 63, 62), (4, 37, 62, 56), (49, 64, 61, 30), (32, 59, 60, 31), (54, 65, 59, 32), (34, 57, 58, 33), (4, 56, 57, 34), (30, 61, 55, 9), (11, 69, 76, 50), (13, 71, 75, 45), (35, 40, 74, 73), (0, 35, 73, 66), (45, 75, 72, 14), (12, 70, 71, 13), (50, 76, 70, 12), (10, 68, 69, 11), (0, 66, 68, 10), (14, 72, 67, 1), (44, 74, 83, 81), (63, 42, 79, 82), (41, 63, 82, 78), (42, 43, 80, 79), (74, 40, 77, 83), (43, 44, 81, 80)])
me_plane_002.polygons.foreach_set('use_smooth', [True] * 66)
_uv = me_plane_002.uv_layers.new(name='UVMap')
_uv.uv.foreach_set('vector', [0.8753, 0.1272, 1.0, 0.1272, 1.0, 1.192e-07, 0.8753, 5.96e-08, 0.1252, 0.1272, 0.2505, 0.1272, 0.2505, 0.0, 0.1252, 2.98e-08, 0.2505, 0.1272, 0.5006, 0.1272, 0.5006, 0.0, 0.2505, 0.0, 0.5006, 0.1272, 0.7507, 0.1272, 0.7507, 0.0, 0.5006, 0.0, 0.5006, 0.6682, 0.7507, 0.6682, 0.7507, 0.4771, 0.5006, 0.4771, 0.5006, 0.4771, 0.7507, 0.4771, 0.7507, 0.3842, 0.5006, 0.3842, 0.5006, 0.3511, 0.7507, 0.3511, 0.7507, 0.318, 0.5006, 0.318, 0.5006, 0.318, 0.7507, 0.318, 0.7507, 0.2328, 0.5006, 0.2328, 0.5006, 0.18, 0.7507, 0.18, 0.7507, 0.1272, 0.5006, 0.1272, 0.2505, 0.6682, 0.5006, 0.6682, 0.5006, 0.4771, 0.2505, 0.4771, 0.2505, 0.4771, 0.5006, 0.4771, 0.5006, 0.3842, 0.2505, 0.3842, 0.2505, 0.3511, 0.5006, 0.3511, 0.5006, 0.318, 0.2505, 0.318, 0.2505, 0.318, 0.5006, 0.318, 0.5006, 0.2328, 0.2505, 0.2328, 0.2505, 0.18, 0.5006, 0.18, 0.5006, 0.1272, 0.2505, 0.1272, 0.1252, 0.6682, 0.2505, 0.6682, 0.2505, 0.4771, 0.1252, 0.4771, 0.1252, 0.4771, 0.2505, 0.4771, 0.2505, 0.3842, 0.1252, 0.3842, 0.1252, 0.3511, 0.2505, 0.3511, 0.2505, 0.318, 0.1252, 0.318, 0.1252, 0.318, 0.2505, 0.318, 0.2505, 0.2328, 0.1252, 0.2328, 0.1252, 0.18, 0.2505, 0.18, 0.2505, 0.1272, 0.1252, 0.1272, 0.8753, 0.6682, 1.0, 0.6682, 1.0, 0.4771, 0.8753, 0.4771, 0.8753, 0.4771, 1.0, 0.4771, 1.0, 0.3842, 0.8753, 0.3842, 0.8753, 0.3511, 1.0, 0.3511, 1.0, 0.318, 0.8753, 0.318, 0.8753, 0.318, 1.0, 0.318, 1.0, 0.2328, 0.8753, 0.2328, 0.8753, 0.18, 1.0, 0.18, 1.0, 0.1272, 0.8753, 0.1272, 0.2505, 0.6682, 0.2505, 0.8719, 0.5006, 0.8719, 0.5006, 0.6682, 0.8753, 0.6682, 0.8753, 0.8719, 1.0, 0.8719, 1.0, 0.6682, 0.1252, 0.6682, 0.1252, 0.8719, 0.2505, 0.8719, 0.2505, 0.6682, 0.5006, 0.6682, 0.5006, 0.8719, 0.7507, 0.8719, 0.7507, 0.6682, 0.2505, 0.8719, 0.2505, 0.9678, 0.5006, 0.9678, 0.5006, 0.8719, 0.8753, 0.8719, 0.8753, 0.9678, 1.0, 0.9678, 1.0, 0.8719, 0.5006, 0.8719, 0.5006, 0.9678, 0.7507, 0.9678, 0.7507, 0.8719, 0.1252, 0.8719, 0.1252, 0.9678, 0.2505, 0.9678, 0.2505, 0.8719, 0.8753, 0.2328, 1.0, 0.2328, 1.0, 0.18, 0.8753, 0.18, 0.1252, 0.2328, 0.2505, 0.2328, 0.2505, 0.18, 0.1252, 0.18, 0.2505, 0.2328, 0.5006, 0.2328, 0.5006, 0.18, 0.2505, 0.18, 0.5006, 0.2328, 0.7507, 0.2328, 0.7507, 0.18, 0.5006, 0.18, 0.8753, 0.3842, 1.0, 0.3842, 1.0, 0.3511, 0.8753, 0.3511, 0.1252, 0.3842, 0.2505, 0.3842, 0.2505, 0.3511, 0.1252, 0.3511, 0.2505, 0.3842, 0.5006, 0.3842, 0.5006, 0.3511, 0.2505, 0.3511, 0.5006, 0.3842, 0.7507, 0.3842, 0.7507, 0.3511, 0.5006, 0.3511, 0.7507, 0.3842, 0.8753, 0.3842, 0.8753, 0.3511, 0.7507, 0.3511, 0.7507, 0.2328, 0.8753, 0.2328, 0.8753, 0.18, 0.7507, 0.18, 0.7507, 0.8719, 0.7507, 0.9678, 0.8753, 0.9678, 0.8753, 0.8719, 0.7507, 0.6682, 0.7507, 0.8719, 0.8753, 0.8719, 0.8753, 0.6682, 0.7507, 0.18, 0.8753, 0.18, 0.8753, 0.1272, 0.7507, 0.1272, 0.7507, 0.318, 0.8753, 0.318, 0.8753, 0.2328, 0.7507, 0.2328, 0.7507, 0.3511, 0.8753, 0.3511, 0.8753, 0.318, 0.7507, 0.318, 0.7507, 0.4771, 0.8753, 0.4771, 0.8753, 0.3842, 0.7507, 0.3842, 0.7507, 0.6682, 0.8753, 0.6682, 0.8753, 0.4771, 0.7507, 0.4771, 0.7507, 0.1272, 0.8753, 0.1272, 0.8753, 5.96e-08, 0.7507, 0.0, 0.0, 0.3842, 0.1252, 0.3842, 0.1252, 0.3511, 0.0, 0.3511, 0.0, 0.2328, 0.1252, 0.2328, 0.1252, 0.18, 5.96e-08, 0.18, 0.0, 0.8719, -1.863e-08, 0.9678, 0.1252, 0.9678, 0.1252, 0.8719, 0.0, 0.6682, 0.0, 0.8719, 0.1252, 0.8719, 0.1252, 0.6682, 5.96e-08, 0.18, 0.1252, 0.18, 0.1252, 0.1272, 5.96e-08, 0.1272, 0.0, 0.318, 0.1252, 0.318, 0.1252, 0.2328, 0.0, 0.2328, 0.0, 0.3511, 0.1252, 0.3511, 0.1252, 0.318, 0.0, 0.318, 0.0, 0.4771, 0.1252, 0.4771, 0.1252, 0.3842, 0.0, 0.3842, 0.0, 0.6682, 0.1252, 0.6682, 0.1252, 0.4771, 0.0, 0.4771, 5.96e-08, 0.1272, 0.1252, 0.1272, 0.1252, 2.98e-08, 5.96e-08, 5.96e-08, 0.2505, 0.9678, 0.1252, 0.9678, 0.1252, 1.0, 0.2505, 1.0, 0.8753, 0.9678, 0.7507, 0.9678, 0.7507, 1.0, 0.8753, 1.0, 1.0, 0.9678, 0.8753, 0.9678, 0.8753, 1.0, 1.0, 1.0, 0.7507, 0.9678, 0.5006, 0.9678, 0.5006, 1.0, 0.7507, 1.0, 0.1252, 0.9678, -1.863e-08, 0.9678, 0.0, 1.0, 0.1252, 1.0, 0.5006, 0.9678, 0.2505, 0.9678, 0.2505, 1.0, 0.5006, 1.0])
me_plane_002.use_remesh_fix_poles = True
me_plane_002.use_remesh_preserve_attributes = False
me_plane_002.use_mirror_vertex_groups = False
me_plane_002.update()

# ---- objects
ob_waterfall = bpy.data.objects.new('Waterfall', me_plane)
ob_ripple = bpy.data.objects.new('Ripple', me_circle)
ob_waterfall2 = bpy.data.objects.new('Waterfall2', me_plane_001)
ob_waterfall3 = bpy.data.objects.new('Waterfall3', me_plane_002)

# ---- transforms, parenting, visibility, modifiers, constraints
ob_waterfall.location = (0.0, 0.0, 0.0)
ob_waterfall.lineart.crease_threshold = 0.0
_m = ob_waterfall.modifiers.new('Subdivision', 'SUBSURF')
_m.uv_smooth = 'PRESERVE_CORNERS'
_m.show_only_control_edges = False
ob_ripple.location = (0.0, 0.0, 0.0)
ob_ripple.lineart.crease_threshold = 0.0
ob_waterfall2.location = (0.0, 0.0, 0.0)
ob_waterfall2.lineart.crease_threshold = 0.0
_m = ob_waterfall2.modifiers.new('Subdivision', 'SUBSURF')
_m.uv_smooth = 'PRESERVE_CORNERS'
_m.show_only_control_edges = False
ob_waterfall3.location = (0.0, 0.0, 0.0)
ob_waterfall3.lineart.crease_threshold = 0.0
_m = ob_waterfall3.modifiers.new('Subdivision', 'SUBSURF')
_m.uv_smooth = 'PRESERVE_CORNERS'
_m.show_only_control_edges = False

# ---- collection membership
col_collection.objects.link(ob_waterfall)
col_collection.objects.link(ob_ripple)
col_collection.objects.link(ob_waterfall2)
col_collection.objects.link(ob_waterfall3)

# ---- scene / render settings (as saved in the file)
scene.frame_start = 1; scene.frame_end = 250; scene.frame_set(37)
scene.render.engine = 'BLENDER_EEVEE_NEXT'
scene.cycles.use_denoising = False
scene.cycles.samples = 128
scene.cycles.sampling_pattern = 'TABULATED_SOBOL'
scene.cycles.use_adaptive_sampling = False
scene.cycles.use_light_tree = False
scene.view_settings.view_transform = 'Filmic'
bpy.context.view_layer.update()

# ---- added for rendering (the .blend has no active camera and no usable light): camera, sun
cam_auto = bpy.data.cameras.new('AutoCamera')
cam_auto.lens = 50.0
cam_auto.sensor_width = 36.0
cam_auto.clip_end = 1176.68
ob_auto_camera = bpy.data.objects.new('AutoCamera', cam_auto)
scene.collection.objects.link(ob_auto_camera)
ob_auto_camera.location = (67.0473, -75.1104, 78.9611)
ob_auto_camera.rotation_euler = (1.09748, -7.21219e-08, 0.694738)
scene.camera = ob_auto_camera
light_auto_sun = bpy.data.lights.new('AutoSun', 'SUN')
light_auto_sun.energy = 3.0
light_auto_sun.angle = 0.0523599
ob_auto_sun = bpy.data.objects.new('AutoSun', light_auto_sun)
scene.collection.objects.link(ob_auto_sun)
ob_auto_sun.rotation_euler = (0.872665, 0.174533, 0.523599)
bpy.context.view_layer.update()
